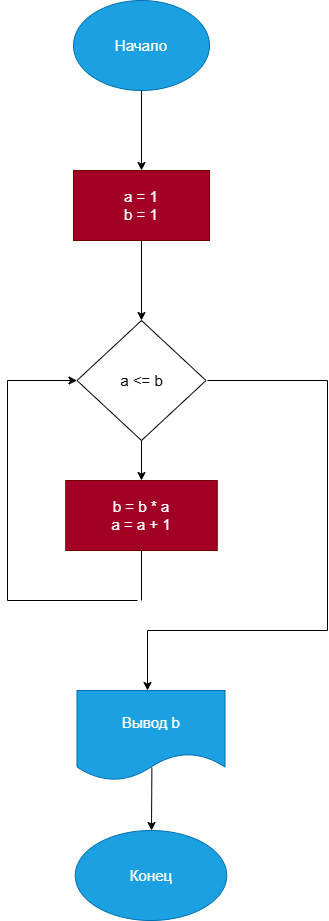

The diagram above was exported from draw.io. Its source (the exported page's mxGraphModel, read from the mxfile embedded in the PNG):
<mxGraphModel dx="997" dy="638" grid="1" gridSize="10" guides="1" tooltips="1" connect="1" arrows="1" fold="1" page="1" pageScale="1" pageWidth="827" pageHeight="1169" math="0" shadow="0">
  <root>
    <mxCell id="0" />
    <mxCell id="1" parent="0" />
    <mxCell id="4fB4em8muLDdun110VIC-1" parent="1" style="ellipse;whiteSpace=wrap;html=1;fillColor=#1ba1e2;fontColor=#ffffff;strokeColor=#006EAF;" value="&lt;font style=&quot;font-size: 15px;&quot;&gt;Начало&lt;/font&gt;" vertex="1">
      <mxGeometry height="90" width="136" x="346" y="50" as="geometry" />
    </mxCell>
    <mxCell id="4fB4em8muLDdun110VIC-2" edge="1" parent="1" source="4fB4em8muLDdun110VIC-1" style="endArrow=classic;html=1;rounded=0;exitX=0.5;exitY=1;exitDx=0;exitDy=0;" value="">
      <mxGeometry height="50" relative="1" width="50" as="geometry">
        <mxPoint x="390" y="260" as="sourcePoint" />
        <mxPoint x="414" y="220" as="targetPoint" />
      </mxGeometry>
    </mxCell>
    <mxCell id="4fB4em8muLDdun110VIC-4" parent="1" style="rounded=0;whiteSpace=wrap;html=1;direction=west;fillColor=#a20025;fontColor=#ffffff;strokeColor=#6F0000;" value="&lt;font style=&quot;font-size: 15px;&quot;&gt;a = 1&lt;/font&gt;&lt;div&gt;&lt;font style=&quot;font-size: 15px;&quot;&gt;b = 1&lt;/font&gt;&lt;/div&gt;" vertex="1">
      <mxGeometry height="70" width="136" x="346" y="220" as="geometry" />
    </mxCell>
    <mxCell id="4fB4em8muLDdun110VIC-5" edge="1" parent="1" style="endArrow=classic;html=1;rounded=0;exitX=0.5;exitY=1;exitDx=0;exitDy=0;" value="">
      <mxGeometry height="50" relative="1" width="50" as="geometry">
        <mxPoint x="414" y="290" as="sourcePoint" />
        <mxPoint x="414" y="370" as="targetPoint" />
      </mxGeometry>
    </mxCell>
    <mxCell id="4fB4em8muLDdun110VIC-6" parent="1" style="rhombus;whiteSpace=wrap;html=1;fillColor=light-dark(#FFFFFF,#FFD966);" value="&lt;font style=&quot;font-size: 15px; color: light-dark(rgb(0, 0, 0), rgb(0, 0, 0));&quot;&gt;a &amp;lt;= b&lt;/font&gt;" vertex="1">
      <mxGeometry height="120" width="129" x="349.5" y="370" as="geometry" />
    </mxCell>
    <mxCell id="4fB4em8muLDdun110VIC-9" edge="1" parent="1" style="endArrow=none;html=1;rounded=0;" value="">
      <mxGeometry height="50" relative="1" width="50" as="geometry">
        <mxPoint x="280" y="650" as="sourcePoint" />
        <mxPoint x="280" y="430" as="targetPoint" />
      </mxGeometry>
    </mxCell>
    <mxCell id="4fB4em8muLDdun110VIC-10" edge="1" parent="1" style="endArrow=classic;html=1;rounded=0;entryX=0;entryY=0.5;entryDx=0;entryDy=0;" target="4fB4em8muLDdun110VIC-6" value="">
      <mxGeometry height="50" relative="1" width="50" as="geometry">
        <mxPoint x="280" y="430" as="sourcePoint" />
        <mxPoint x="346" y="405" as="targetPoint" />
      </mxGeometry>
    </mxCell>
    <mxCell id="4fB4em8muLDdun110VIC-11" edge="1" parent="1" style="endArrow=none;html=1;rounded=0;" value="">
      <mxGeometry height="50" relative="1" width="50" as="geometry">
        <mxPoint x="480" y="430" as="sourcePoint" />
        <mxPoint x="600" y="430" as="targetPoint" />
      </mxGeometry>
    </mxCell>
    <mxCell id="4fB4em8muLDdun110VIC-12" edge="1" parent="1" style="endArrow=none;html=1;rounded=0;" value="">
      <mxGeometry height="50" relative="1" width="50" as="geometry">
        <mxPoint x="600" y="680" as="sourcePoint" />
        <mxPoint x="600" y="430" as="targetPoint" />
      </mxGeometry>
    </mxCell>
    <mxCell id="4fB4em8muLDdun110VIC-15" edge="1" parent="1" source="4fB4em8muLDdun110VIC-6" style="endArrow=classic;html=1;rounded=0;exitX=0.5;exitY=1;exitDx=0;exitDy=0;" value="">
      <mxGeometry height="50" relative="1" width="50" as="geometry">
        <mxPoint x="390" y="580" as="sourcePoint" />
        <mxPoint x="414" y="530" as="targetPoint" />
      </mxGeometry>
    </mxCell>
    <mxCell id="4fB4em8muLDdun110VIC-16" parent="1" style="rounded=0;whiteSpace=wrap;html=1;fillColor=#a20025;fontColor=#ffffff;strokeColor=#6F0000;" value="&lt;font style=&quot;font-size: 15px;&quot;&gt;b = b * a&lt;br&gt;a = a + 1&lt;/font&gt;" vertex="1">
      <mxGeometry height="70" width="151.5" x="338.25" y="530" as="geometry" />
    </mxCell>
    <mxCell id="4fB4em8muLDdun110VIC-17" edge="1" parent="1" style="endArrow=none;html=1;rounded=0;entryX=0.5;entryY=1;entryDx=0;entryDy=0;" target="4fB4em8muLDdun110VIC-16" value="">
      <mxGeometry height="50" relative="1" width="50" as="geometry">
        <mxPoint x="414" y="650" as="sourcePoint" />
        <mxPoint x="440" y="640" as="targetPoint" />
      </mxGeometry>
    </mxCell>
    <mxCell id="4fB4em8muLDdun110VIC-18" edge="1" parent="1" style="endArrow=none;html=1;rounded=0;" value="">
      <mxGeometry height="50" relative="1" width="50" as="geometry">
        <mxPoint x="280" y="650" as="sourcePoint" />
        <mxPoint x="410" y="650" as="targetPoint" />
      </mxGeometry>
    </mxCell>
    <mxCell id="4fB4em8muLDdun110VIC-19" edge="1" parent="1" style="endArrow=none;html=1;rounded=0;" value="">
      <mxGeometry height="50" relative="1" width="50" as="geometry">
        <mxPoint x="420" y="680" as="sourcePoint" />
        <mxPoint x="600" y="680" as="targetPoint" />
      </mxGeometry>
    </mxCell>
    <mxCell id="4fB4em8muLDdun110VIC-20" edge="1" parent="1" style="endArrow=classic;html=1;rounded=0;" value="">
      <mxGeometry height="50" relative="1" width="50" as="geometry">
        <mxPoint x="420" y="680" as="sourcePoint" />
        <mxPoint x="420" y="740" as="targetPoint" />
      </mxGeometry>
    </mxCell>
    <mxCell id="4fB4em8muLDdun110VIC-21" parent="1" style="shape=document;whiteSpace=wrap;html=1;boundedLbl=1;fillColor=#1ba1e2;fontColor=#ffffff;strokeColor=#006EAF;" value="&lt;font style=&quot;font-size: 15px;&quot;&gt;Вывод b&lt;/font&gt;" vertex="1">
      <mxGeometry height="90" width="148" x="349.5" y="740" as="geometry" />
    </mxCell>
    <mxCell id="4fB4em8muLDdun110VIC-22" edge="1" parent="1" source="4fB4em8muLDdun110VIC-21" style="endArrow=classic;html=1;rounded=0;exitX=0.506;exitY=0.856;exitDx=0;exitDy=0;exitPerimeter=0;" value="">
      <mxGeometry height="50" relative="1" width="50" as="geometry">
        <mxPoint x="350" y="780" as="sourcePoint" />
        <mxPoint x="424" y="880" as="targetPoint" />
      </mxGeometry>
    </mxCell>
    <mxCell id="4fB4em8muLDdun110VIC-23" parent="1" style="ellipse;whiteSpace=wrap;html=1;fillColor=#1ba1e2;fontColor=#ffffff;strokeColor=#006EAF;" value="&lt;font style=&quot;font-size: 15px;&quot;&gt;Конец&lt;/font&gt;" vertex="1">
      <mxGeometry height="90" width="151.5" x="347.75" y="880" as="geometry" />
    </mxCell>
  </root>
</mxGraphModel>